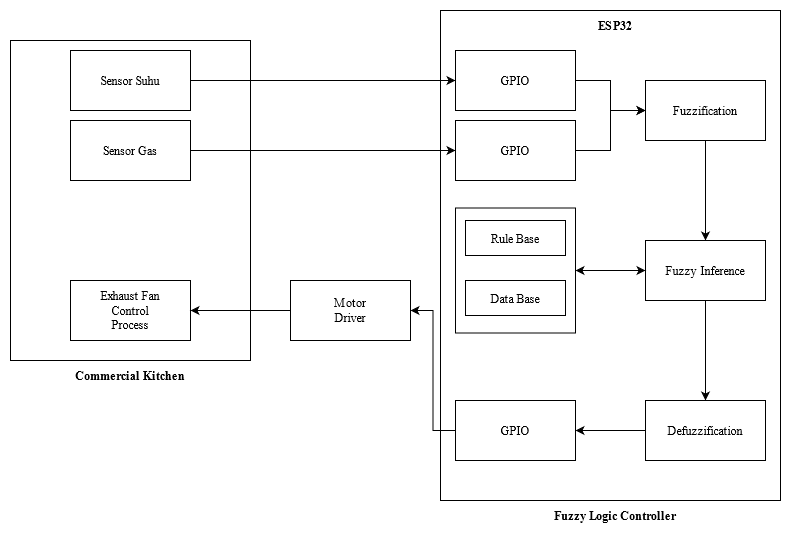

The diagram above was exported from draw.io. Its source (the exported page's mxGraphModel, read from the mxfile embedded in the PNG):
<mxGraphModel dx="1434" dy="720" grid="1" gridSize="10" guides="1" tooltips="1" connect="1" arrows="1" fold="1" page="1" pageScale="1" pageWidth="850" pageHeight="1100" math="0" shadow="0">
  <root>
    <mxCell id="0" />
    <mxCell id="1" parent="0" />
    <mxCell id="a6Ht6HMgrPruUJltfM_x-8" value="" style="rounded=0;whiteSpace=wrap;html=1;fontFamily=Times New Roman;" parent="1" vertex="1">
      <mxGeometry x="470" y="10" width="340" height="490" as="geometry" />
    </mxCell>
    <mxCell id="a6Ht6HMgrPruUJltfM_x-3" value="" style="rounded=0;whiteSpace=wrap;html=1;fontFamily=Times New Roman;" parent="1" vertex="1">
      <mxGeometry x="40" y="40" width="240" height="320" as="geometry" />
    </mxCell>
    <mxCell id="a6Ht6HMgrPruUJltfM_x-16" style="edgeStyle=orthogonalEdgeStyle;rounded=0;orthogonalLoop=1;jettySize=auto;html=1;exitX=1;exitY=0.5;exitDx=0;exitDy=0;fontFamily=Times New Roman;" parent="1" source="a6Ht6HMgrPruUJltfM_x-4" target="a6Ht6HMgrPruUJltfM_x-10" edge="1">
      <mxGeometry relative="1" as="geometry" />
    </mxCell>
    <mxCell id="a6Ht6HMgrPruUJltfM_x-4" value="Sensor Suhu" style="rounded=0;whiteSpace=wrap;html=1;fontFamily=Times New Roman;" parent="1" vertex="1">
      <mxGeometry x="100" y="50" width="120" height="60" as="geometry" />
    </mxCell>
    <mxCell id="a6Ht6HMgrPruUJltfM_x-17" style="edgeStyle=orthogonalEdgeStyle;rounded=0;orthogonalLoop=1;jettySize=auto;html=1;exitX=1;exitY=0.5;exitDx=0;exitDy=0;entryX=0;entryY=0.5;entryDx=0;entryDy=0;fontFamily=Times New Roman;" parent="1" source="a6Ht6HMgrPruUJltfM_x-5" target="a6Ht6HMgrPruUJltfM_x-11" edge="1">
      <mxGeometry relative="1" as="geometry" />
    </mxCell>
    <mxCell id="a6Ht6HMgrPruUJltfM_x-5" value="Sensor Gas" style="rounded=0;whiteSpace=wrap;html=1;fontFamily=Times New Roman;" parent="1" vertex="1">
      <mxGeometry x="100" y="120" width="120" height="60" as="geometry" />
    </mxCell>
    <mxCell id="a6Ht6HMgrPruUJltfM_x-6" value="Exhaust Fan &lt;br&gt;Control &lt;br&gt;Process" style="rounded=0;whiteSpace=wrap;html=1;fontFamily=Times New Roman;" parent="1" vertex="1">
      <mxGeometry x="100" y="280" width="120" height="60" as="geometry" />
    </mxCell>
    <mxCell id="a6Ht6HMgrPruUJltfM_x-7" value="Commercial Kitchen" style="text;html=1;strokeColor=none;fillColor=none;align=center;verticalAlign=middle;whiteSpace=wrap;rounded=0;fontStyle=1;fontFamily=Times New Roman;" parent="1" vertex="1">
      <mxGeometry x="75" y="360" width="170" height="30" as="geometry" />
    </mxCell>
    <mxCell id="a6Ht6HMgrPruUJltfM_x-9" value="ESP32" style="text;html=1;strokeColor=none;fillColor=none;align=center;verticalAlign=middle;whiteSpace=wrap;rounded=0;fontStyle=1;fontFamily=Times New Roman;" parent="1" vertex="1">
      <mxGeometry x="560" y="10" width="170" height="30" as="geometry" />
    </mxCell>
    <mxCell id="a6Ht6HMgrPruUJltfM_x-18" style="edgeStyle=orthogonalEdgeStyle;rounded=0;orthogonalLoop=1;jettySize=auto;html=1;exitX=1;exitY=0.5;exitDx=0;exitDy=0;entryX=0;entryY=0.5;entryDx=0;entryDy=0;fontFamily=Times New Roman;" parent="1" source="a6Ht6HMgrPruUJltfM_x-10" target="a6Ht6HMgrPruUJltfM_x-12" edge="1">
      <mxGeometry relative="1" as="geometry" />
    </mxCell>
    <mxCell id="a6Ht6HMgrPruUJltfM_x-10" value="GPIO" style="rounded=0;whiteSpace=wrap;html=1;fontFamily=Times New Roman;" parent="1" vertex="1">
      <mxGeometry x="485" y="50" width="120" height="60" as="geometry" />
    </mxCell>
    <mxCell id="a6Ht6HMgrPruUJltfM_x-20" style="edgeStyle=orthogonalEdgeStyle;rounded=0;orthogonalLoop=1;jettySize=auto;html=1;exitX=1;exitY=0.5;exitDx=0;exitDy=0;entryX=0;entryY=0.5;entryDx=0;entryDy=0;fontFamily=Times New Roman;" parent="1" source="a6Ht6HMgrPruUJltfM_x-11" target="a6Ht6HMgrPruUJltfM_x-12" edge="1">
      <mxGeometry relative="1" as="geometry" />
    </mxCell>
    <mxCell id="a6Ht6HMgrPruUJltfM_x-11" value="GPIO" style="rounded=0;whiteSpace=wrap;html=1;fontFamily=Times New Roman;" parent="1" vertex="1">
      <mxGeometry x="485" y="120" width="120" height="60" as="geometry" />
    </mxCell>
    <mxCell id="a6Ht6HMgrPruUJltfM_x-28" style="edgeStyle=orthogonalEdgeStyle;rounded=0;orthogonalLoop=1;jettySize=auto;html=1;exitX=0.5;exitY=1;exitDx=0;exitDy=0;entryX=0.5;entryY=0;entryDx=0;entryDy=0;fontFamily=Times New Roman;" parent="1" source="a6Ht6HMgrPruUJltfM_x-12" target="a6Ht6HMgrPruUJltfM_x-13" edge="1">
      <mxGeometry relative="1" as="geometry" />
    </mxCell>
    <mxCell id="a6Ht6HMgrPruUJltfM_x-12" value="Fuzzification" style="rounded=0;whiteSpace=wrap;html=1;fontFamily=Times New Roman;" parent="1" vertex="1">
      <mxGeometry x="675" y="80" width="120" height="60" as="geometry" />
    </mxCell>
    <mxCell id="a6Ht6HMgrPruUJltfM_x-29" style="edgeStyle=orthogonalEdgeStyle;rounded=0;orthogonalLoop=1;jettySize=auto;html=1;exitX=0.5;exitY=1;exitDx=0;exitDy=0;entryX=0.5;entryY=0;entryDx=0;entryDy=0;fontFamily=Times New Roman;" parent="1" source="a6Ht6HMgrPruUJltfM_x-13" target="a6Ht6HMgrPruUJltfM_x-24" edge="1">
      <mxGeometry relative="1" as="geometry" />
    </mxCell>
    <mxCell id="a6Ht6HMgrPruUJltfM_x-13" value="Fuzzy Inference" style="rounded=0;whiteSpace=wrap;html=1;fontFamily=Times New Roman;" parent="1" vertex="1">
      <mxGeometry x="675" y="240" width="120" height="60" as="geometry" />
    </mxCell>
    <mxCell id="a6Ht6HMgrPruUJltfM_x-23" style="edgeStyle=orthogonalEdgeStyle;rounded=0;orthogonalLoop=1;jettySize=auto;html=1;exitX=1;exitY=0.5;exitDx=0;exitDy=0;entryX=0;entryY=0.5;entryDx=0;entryDy=0;endArrow=classic;endFill=1;startArrow=classic;startFill=1;fontFamily=Times New Roman;" parent="1" source="a6Ht6HMgrPruUJltfM_x-15" target="a6Ht6HMgrPruUJltfM_x-13" edge="1">
      <mxGeometry relative="1" as="geometry" />
    </mxCell>
    <mxCell id="a6Ht6HMgrPruUJltfM_x-15" value="" style="rounded=0;whiteSpace=wrap;html=1;fontFamily=Times New Roman;" parent="1" vertex="1">
      <mxGeometry x="485" y="207.5" width="120" height="125" as="geometry" />
    </mxCell>
    <mxCell id="a6Ht6HMgrPruUJltfM_x-21" value="Rule Base" style="rounded=0;whiteSpace=wrap;html=1;fontFamily=Times New Roman;" parent="1" vertex="1">
      <mxGeometry x="495" y="220" width="100" height="35" as="geometry" />
    </mxCell>
    <mxCell id="a6Ht6HMgrPruUJltfM_x-22" value="Data Base" style="rounded=0;whiteSpace=wrap;html=1;fontFamily=Times New Roman;" parent="1" vertex="1">
      <mxGeometry x="495" y="280" width="100" height="35" as="geometry" />
    </mxCell>
    <mxCell id="a6Ht6HMgrPruUJltfM_x-30" style="edgeStyle=orthogonalEdgeStyle;rounded=0;orthogonalLoop=1;jettySize=auto;html=1;exitX=0;exitY=0.5;exitDx=0;exitDy=0;fontFamily=Times New Roman;" parent="1" source="a6Ht6HMgrPruUJltfM_x-24" target="a6Ht6HMgrPruUJltfM_x-25" edge="1">
      <mxGeometry relative="1" as="geometry" />
    </mxCell>
    <mxCell id="a6Ht6HMgrPruUJltfM_x-24" value="Defuzzification" style="rounded=0;whiteSpace=wrap;html=1;fontFamily=Times New Roman;" parent="1" vertex="1">
      <mxGeometry x="675" y="400" width="120" height="60" as="geometry" />
    </mxCell>
    <mxCell id="a6Ht6HMgrPruUJltfM_x-31" style="edgeStyle=orthogonalEdgeStyle;rounded=0;orthogonalLoop=1;jettySize=auto;html=1;exitX=0;exitY=0.5;exitDx=0;exitDy=0;entryX=1;entryY=0.5;entryDx=0;entryDy=0;fontFamily=Times New Roman;" parent="1" source="a6Ht6HMgrPruUJltfM_x-25" target="a6Ht6HMgrPruUJltfM_x-26" edge="1">
      <mxGeometry relative="1" as="geometry" />
    </mxCell>
    <mxCell id="a6Ht6HMgrPruUJltfM_x-25" value="GPIO" style="rounded=0;whiteSpace=wrap;html=1;fontFamily=Times New Roman;" parent="1" vertex="1">
      <mxGeometry x="485" y="400" width="120" height="60" as="geometry" />
    </mxCell>
    <mxCell id="a6Ht6HMgrPruUJltfM_x-32" style="edgeStyle=orthogonalEdgeStyle;rounded=0;orthogonalLoop=1;jettySize=auto;html=1;exitX=0;exitY=0.5;exitDx=0;exitDy=0;entryX=1;entryY=0.5;entryDx=0;entryDy=0;fontFamily=Times New Roman;" parent="1" source="a6Ht6HMgrPruUJltfM_x-26" target="a6Ht6HMgrPruUJltfM_x-6" edge="1">
      <mxGeometry relative="1" as="geometry" />
    </mxCell>
    <mxCell id="a6Ht6HMgrPruUJltfM_x-26" value="Motor&lt;br&gt;Driver" style="rounded=0;whiteSpace=wrap;html=1;fontFamily=Times New Roman;" parent="1" vertex="1">
      <mxGeometry x="320" y="280" width="120" height="60" as="geometry" />
    </mxCell>
    <mxCell id="a6Ht6HMgrPruUJltfM_x-27" value="Fuzzy Logic Controller" style="text;html=1;strokeColor=none;fillColor=none;align=center;verticalAlign=middle;whiteSpace=wrap;rounded=0;fontStyle=1;fontFamily=Times New Roman;" parent="1" vertex="1">
      <mxGeometry x="560" y="500" width="170" height="30" as="geometry" />
    </mxCell>
  </root>
</mxGraphModel>